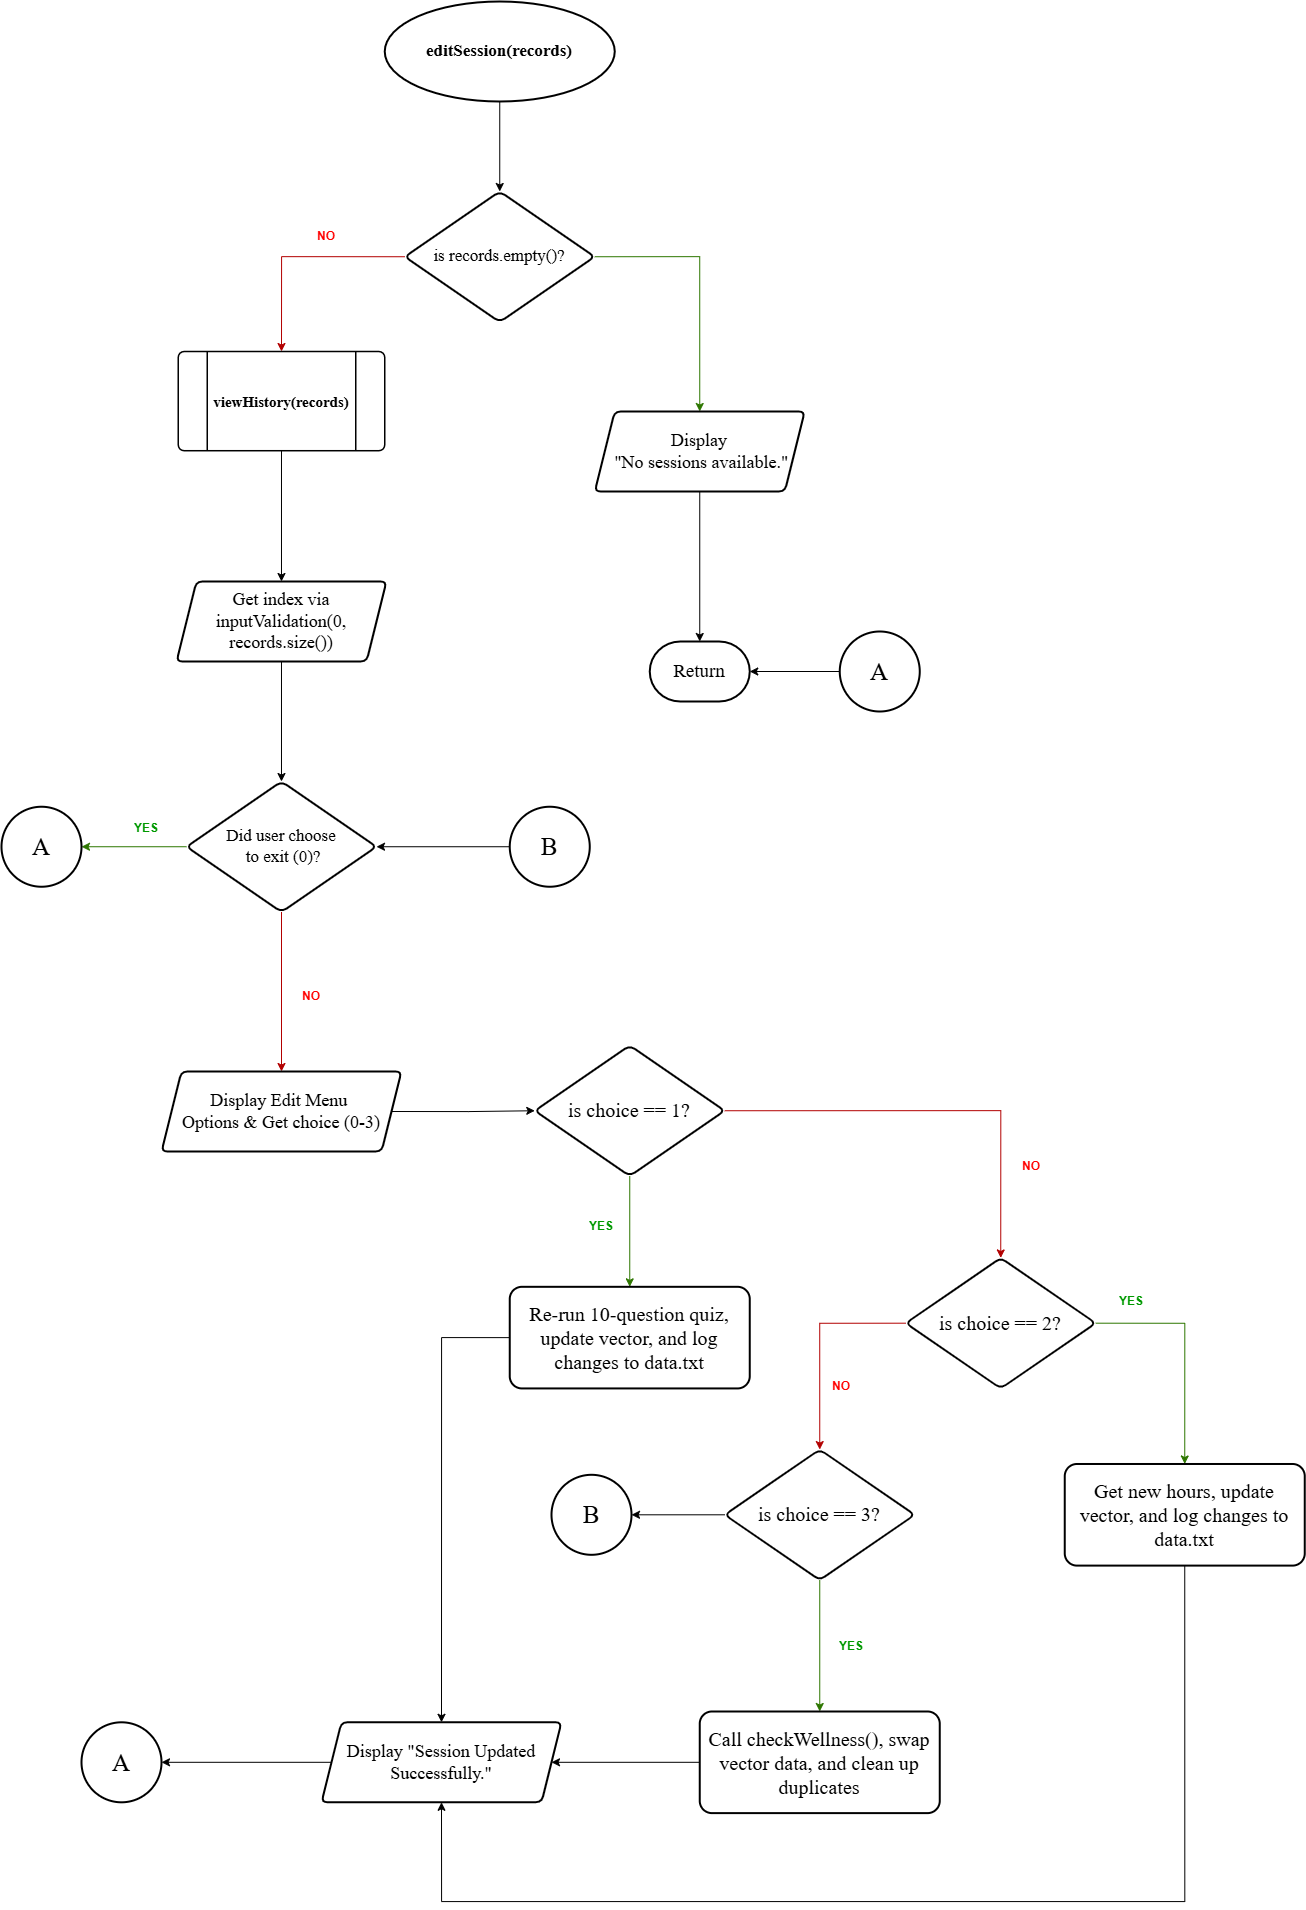

The diagram above was exported from draw.io. Its source (the exported page's mxGraphModel, read from the mxfile embedded in the PNG):
<mxGraphModel dx="1585" dy="865" grid="1" gridSize="10" guides="1" tooltips="1" connect="1" arrows="1" fold="1" page="1" pageScale="1" pageWidth="827" pageHeight="1169" math="0" shadow="0">
  <root>
    <mxCell id="0" />
    <mxCell id="1" parent="0" />
    <mxCell id="chqcNrNgI58HGfnx51oe-2" edge="1" parent="1" source="GswFB4BOTlZIm6P01SD7-1" style="edgeStyle=orthogonalEdgeStyle;rounded=0;orthogonalLoop=1;jettySize=auto;html=1;exitX=0.5;exitY=1;exitDx=0;exitDy=0;exitPerimeter=0;entryX=0.5;entryY=0;entryDx=0;entryDy=0;" target="chqcNrNgI58HGfnx51oe-1">
      <mxGeometry relative="1" as="geometry" />
    </mxCell>
    <mxCell id="GswFB4BOTlZIm6P01SD7-1" parent="1" style="strokeWidth=2;html=1;shape=mxgraph.flowchart.start_2;whiteSpace=wrap;fontSize=17;" value="&lt;b style=&quot;font-family: &amp;quot;Times New Roman&amp;quot;;&quot;&gt;editSession(records)&lt;/b&gt;" vertex="1">
      <mxGeometry height="100" width="230" x="503.25" y="220" as="geometry" />
    </mxCell>
    <mxCell id="h1YWpFGYCEQy23S_M-cf-4" edge="1" parent="1" source="chqcNrNgI58HGfnx51oe-1" style="edgeStyle=orthogonalEdgeStyle;rounded=0;orthogonalLoop=1;jettySize=auto;html=1;exitX=1;exitY=0.5;exitDx=0;exitDy=0;entryX=0.5;entryY=0;entryDx=0;entryDy=0;fillColor=#60a917;strokeColor=#2D7600;" target="h1YWpFGYCEQy23S_M-cf-1">
      <mxGeometry relative="1" as="geometry" />
    </mxCell>
    <mxCell id="tgLNVCgf-SvV1mofGCTL-3" edge="1" parent="1" source="chqcNrNgI58HGfnx51oe-1" style="edgeStyle=orthogonalEdgeStyle;rounded=0;orthogonalLoop=1;jettySize=auto;html=1;exitX=0;exitY=0.5;exitDx=0;exitDy=0;entryX=0.5;entryY=0;entryDx=0;entryDy=0;fillColor=#e51400;strokeColor=#B20000;" target="tgLNVCgf-SvV1mofGCTL-1">
      <mxGeometry relative="1" as="geometry" />
    </mxCell>
    <mxCell id="chqcNrNgI58HGfnx51oe-1" parent="1" style="rhombus;whiteSpace=wrap;html=1;strokeWidth=2;rounded=1;arcSize=12;fontSize=17;" value="&lt;font face=&quot;Times New Roman&quot;&gt;is records.empty()?&lt;/font&gt;" vertex="1">
      <mxGeometry height="130.48" width="190" x="523.25" y="410" as="geometry" />
    </mxCell>
    <mxCell id="h1YWpFGYCEQy23S_M-cf-1" parent="1" style="shape=parallelogram;perimeter=parallelogramPerimeter;whiteSpace=wrap;html=1;fixedSize=1;strokeWidth=2;rounded=1;arcSize=12;fontSize=18;" value="&lt;font face=&quot;Times New Roman&quot;&gt;&lt;span&gt;Display&lt;/span&gt;&lt;/font&gt;&lt;div&gt;&lt;font face=&quot;Times New Roman&quot;&gt;&lt;span&gt;&amp;nbsp;&quot;No sessions available.&quot;&lt;/span&gt;&lt;/font&gt;&lt;/div&gt;" vertex="1">
      <mxGeometry height="80" width="210" x="713.25" y="630" as="geometry" />
    </mxCell>
    <mxCell id="h1YWpFGYCEQy23S_M-cf-2" parent="1" style="strokeWidth=2;html=1;shape=mxgraph.flowchart.terminator;whiteSpace=wrap;" value="&lt;font face=&quot;Times New Roman&quot; style=&quot;font-size: 19px;&quot;&gt;Return&lt;/font&gt;" vertex="1">
      <mxGeometry height="60" width="100" x="768.25" y="860" as="geometry" />
    </mxCell>
    <mxCell id="h1YWpFGYCEQy23S_M-cf-3" edge="1" parent="1" source="h1YWpFGYCEQy23S_M-cf-1" style="edgeStyle=orthogonalEdgeStyle;rounded=0;orthogonalLoop=1;jettySize=auto;html=1;exitX=0.5;exitY=1;exitDx=0;exitDy=0;entryX=0.5;entryY=0;entryDx=0;entryDy=0;entryPerimeter=0;" target="h1YWpFGYCEQy23S_M-cf-2">
      <mxGeometry relative="1" as="geometry" />
    </mxCell>
    <mxCell id="tgLNVCgf-SvV1mofGCTL-5" edge="1" parent="1" source="tgLNVCgf-SvV1mofGCTL-1" style="edgeStyle=orthogonalEdgeStyle;rounded=0;orthogonalLoop=1;jettySize=auto;html=1;exitX=0.5;exitY=1;exitDx=0;exitDy=0;entryX=0.5;entryY=0;entryDx=0;entryDy=0;" target="tgLNVCgf-SvV1mofGCTL-4">
      <mxGeometry relative="1" as="geometry" />
    </mxCell>
    <mxCell id="tgLNVCgf-SvV1mofGCTL-1" parent="1" style="verticalLabelPosition=bottom;verticalAlign=top;html=1;shape=process;whiteSpace=wrap;rounded=1;size=0.14;arcSize=6;strokeWidth=1.5;" value="" vertex="1">
      <mxGeometry height="99.22" width="206.51" x="296.74" y="570" as="geometry" />
    </mxCell>
    <mxCell id="tgLNVCgf-SvV1mofGCTL-2" parent="1" style="text;html=1;whiteSpace=wrap;strokeColor=none;fillColor=none;align=center;verticalAlign=middle;rounded=0;fontSize=15;" value="&lt;font face=&quot;Times New Roman&quot;&gt;&lt;span&gt;&lt;b&gt;viewHistory(records)&lt;/b&gt;&lt;/span&gt;&lt;/font&gt;" vertex="1">
      <mxGeometry height="30" width="150" x="324.99" y="604.6100000000001" as="geometry" />
    </mxCell>
    <mxCell id="tgLNVCgf-SvV1mofGCTL-7" edge="1" parent="1" source="tgLNVCgf-SvV1mofGCTL-4" style="edgeStyle=orthogonalEdgeStyle;rounded=0;orthogonalLoop=1;jettySize=auto;html=1;exitX=0.5;exitY=1;exitDx=0;exitDy=0;" target="tgLNVCgf-SvV1mofGCTL-6">
      <mxGeometry relative="1" as="geometry" />
    </mxCell>
    <mxCell id="tgLNVCgf-SvV1mofGCTL-4" parent="1" style="shape=parallelogram;perimeter=parallelogramPerimeter;whiteSpace=wrap;html=1;fixedSize=1;strokeWidth=2;rounded=1;arcSize=12;fontSize=18;" value="&lt;font face=&quot;Times New Roman&quot;&gt;Get index via inputValidation(0, records.size())&lt;/font&gt;" vertex="1">
      <mxGeometry height="80" width="210" x="294.99" y="800" as="geometry" />
    </mxCell>
    <mxCell id="tgLNVCgf-SvV1mofGCTL-11" edge="1" parent="1" source="tgLNVCgf-SvV1mofGCTL-6" style="edgeStyle=orthogonalEdgeStyle;rounded=0;orthogonalLoop=1;jettySize=auto;html=1;exitX=0.5;exitY=1;exitDx=0;exitDy=0;entryX=0.5;entryY=0;entryDx=0;entryDy=0;fillColor=#e51400;strokeColor=#B20000;" target="tgLNVCgf-SvV1mofGCTL-10">
      <mxGeometry relative="1" as="geometry" />
    </mxCell>
    <mxCell id="pZhGqleXue3aiiMEDIbt-64" edge="1" parent="1" source="tgLNVCgf-SvV1mofGCTL-6" style="edgeStyle=orthogonalEdgeStyle;rounded=0;orthogonalLoop=1;jettySize=auto;html=1;exitX=0;exitY=0.5;exitDx=0;exitDy=0;fillColor=#60a917;strokeColor=#2D7600;" target="pZhGqleXue3aiiMEDIbt-65">
      <mxGeometry relative="1" as="geometry">
        <mxPoint x="613.25" y="1066" as="targetPoint" />
      </mxGeometry>
    </mxCell>
    <mxCell id="tgLNVCgf-SvV1mofGCTL-6" parent="1" style="rhombus;whiteSpace=wrap;html=1;strokeWidth=2;rounded=1;arcSize=12;fontSize=17;" value="&lt;font face=&quot;Times New Roman&quot;&gt;Did user choose&lt;/font&gt;&lt;div&gt;&lt;font face=&quot;Times New Roman&quot;&gt;&amp;nbsp;to exit (0)?&lt;/font&gt;&lt;/div&gt;" vertex="1">
      <mxGeometry height="130.48" width="190" x="305" y="1000" as="geometry" />
    </mxCell>
    <mxCell id="tgLNVCgf-SvV1mofGCTL-13" edge="1" parent="1" source="tgLNVCgf-SvV1mofGCTL-10" style="edgeStyle=orthogonalEdgeStyle;rounded=0;orthogonalLoop=1;jettySize=auto;html=1;exitX=1;exitY=0.5;exitDx=0;exitDy=0;entryX=0;entryY=0.5;entryDx=0;entryDy=0;" target="pZhGqleXue3aiiMEDIbt-40">
      <mxGeometry relative="1" as="geometry">
        <mxPoint x="643.25" y="1330" as="targetPoint" />
      </mxGeometry>
    </mxCell>
    <mxCell id="tgLNVCgf-SvV1mofGCTL-10" parent="1" style="shape=parallelogram;perimeter=parallelogramPerimeter;whiteSpace=wrap;html=1;fixedSize=1;strokeWidth=2;rounded=1;arcSize=12;fontSize=18;" value="&lt;font face=&quot;Times New Roman&quot;&gt;Display Edit Menu&amp;nbsp;&lt;/font&gt;&lt;div&gt;&lt;font face=&quot;Times New Roman&quot;&gt;Options &amp;amp; Get choice (0-3)&lt;/font&gt;&lt;/div&gt;" vertex="1">
      <mxGeometry height="80" width="240" x="280" y="1290" as="geometry" />
    </mxCell>
    <mxCell id="tgLNVCgf-SvV1mofGCTL-14" parent="1" style="ellipse;whiteSpace=wrap;html=1;strokeWidth=2;fontSize=25;fontFamily=Times New Roman;" value="A" vertex="1">
      <mxGeometry height="80" width="80" x="958.25" y="850" as="geometry" />
    </mxCell>
    <mxCell id="tgLNVCgf-SvV1mofGCTL-16" edge="1" parent="1" source="tgLNVCgf-SvV1mofGCTL-14" style="edgeStyle=orthogonalEdgeStyle;rounded=0;orthogonalLoop=1;jettySize=auto;html=1;exitX=0;exitY=0.5;exitDx=0;exitDy=0;entryX=1;entryY=0.5;entryDx=0;entryDy=0;entryPerimeter=0;" target="h1YWpFGYCEQy23S_M-cf-2">
      <mxGeometry relative="1" as="geometry" />
    </mxCell>
    <mxCell id="pZhGqleXue3aiiMEDIbt-43" edge="1" parent="1" source="pZhGqleXue3aiiMEDIbt-40" style="edgeStyle=orthogonalEdgeStyle;rounded=0;orthogonalLoop=1;jettySize=auto;html=1;exitX=1;exitY=0.5;exitDx=0;exitDy=0;entryX=0.5;entryY=0;entryDx=0;entryDy=0;fillColor=#e51400;strokeColor=#B20000;" target="pZhGqleXue3aiiMEDIbt-68">
      <mxGeometry relative="1" as="geometry">
        <mxPoint x="973.25" y="1329.2399999999998" as="targetPoint" />
      </mxGeometry>
    </mxCell>
    <mxCell id="pZhGqleXue3aiiMEDIbt-67" edge="1" parent="1" source="pZhGqleXue3aiiMEDIbt-40" style="edgeStyle=orthogonalEdgeStyle;rounded=0;orthogonalLoop=1;jettySize=auto;html=1;exitX=0.5;exitY=1;exitDx=0;exitDy=0;entryX=0.5;entryY=0;entryDx=0;entryDy=0;fillColor=#60a917;strokeColor=#2D7600;" target="pZhGqleXue3aiiMEDIbt-58">
      <mxGeometry relative="1" as="geometry" />
    </mxCell>
    <mxCell id="pZhGqleXue3aiiMEDIbt-40" parent="1" style="rhombus;whiteSpace=wrap;html=1;strokeWidth=2;rounded=1;arcSize=12;fontSize=17;" value="&lt;font face=&quot;Times New Roman&quot; style=&quot;font-size: 20px;&quot;&gt;is choice == 1?&lt;/font&gt;" vertex="1">
      <mxGeometry height="130.48" width="190" x="653.25" y="1264" as="geometry" />
    </mxCell>
    <mxCell id="pZhGqleXue3aiiMEDIbt-86" edge="1" parent="1" source="pZhGqleXue3aiiMEDIbt-58" style="edgeStyle=orthogonalEdgeStyle;rounded=0;orthogonalLoop=1;jettySize=auto;html=1;exitX=0;exitY=0.5;exitDx=0;exitDy=0;entryX=0.5;entryY=0;entryDx=0;entryDy=0;" target="pZhGqleXue3aiiMEDIbt-76">
      <mxGeometry relative="1" as="geometry" />
    </mxCell>
    <mxCell id="pZhGqleXue3aiiMEDIbt-58" parent="1" style="whiteSpace=wrap;html=1;strokeWidth=2;rounded=1;arcSize=12;fontFamily=Times New Roman;fontSize=20;" value="Re-run 10-question quiz, update vector, and log changes to data.txt" vertex="1">
      <mxGeometry height="101.61" width="240" x="628.25" y="1505.3200000000002" as="geometry" />
    </mxCell>
    <mxCell id="pZhGqleXue3aiiMEDIbt-65" parent="1" style="ellipse;whiteSpace=wrap;html=1;strokeWidth=2;fontSize=25;fontFamily=Times New Roman;" value="A" vertex="1">
      <mxGeometry height="80" width="80" x="120" y="1025.24" as="geometry" />
    </mxCell>
    <mxCell id="pZhGqleXue3aiiMEDIbt-71" edge="1" parent="1" source="pZhGqleXue3aiiMEDIbt-68" style="edgeStyle=orthogonalEdgeStyle;rounded=0;orthogonalLoop=1;jettySize=auto;html=1;exitX=1;exitY=0.5;exitDx=0;exitDy=0;entryX=0.5;entryY=0;entryDx=0;entryDy=0;fillColor=#60a917;strokeColor=#2D7600;" target="pZhGqleXue3aiiMEDIbt-69">
      <mxGeometry relative="1" as="geometry" />
    </mxCell>
    <mxCell id="pZhGqleXue3aiiMEDIbt-73" edge="1" parent="1" source="pZhGqleXue3aiiMEDIbt-68" style="edgeStyle=orthogonalEdgeStyle;rounded=0;orthogonalLoop=1;jettySize=auto;html=1;exitX=0;exitY=0.5;exitDx=0;exitDy=0;entryX=0.5;entryY=0;entryDx=0;entryDy=0;fillColor=#e51400;strokeColor=#B20000;" target="pZhGqleXue3aiiMEDIbt-72">
      <mxGeometry relative="1" as="geometry" />
    </mxCell>
    <mxCell id="pZhGqleXue3aiiMEDIbt-68" parent="1" style="rhombus;whiteSpace=wrap;html=1;strokeWidth=2;rounded=1;arcSize=12;fontSize=17;" value="&lt;font face=&quot;Times New Roman&quot; style=&quot;font-size: 20px;&quot;&gt;is choice == 2?&lt;/font&gt;" vertex="1">
      <mxGeometry height="130.48" width="190" x="1024.25" y="1476.45" as="geometry" />
    </mxCell>
    <mxCell id="pZhGqleXue3aiiMEDIbt-87" edge="1" parent="1" source="pZhGqleXue3aiiMEDIbt-69" style="edgeStyle=orthogonalEdgeStyle;rounded=0;orthogonalLoop=1;jettySize=auto;html=1;exitX=0.5;exitY=1;exitDx=0;exitDy=0;entryX=0.5;entryY=1;entryDx=0;entryDy=0;" target="pZhGqleXue3aiiMEDIbt-76">
      <mxGeometry relative="1" as="geometry">
        <Array as="points">
          <mxPoint x="1303" y="2120" />
          <mxPoint x="560" y="2120" />
        </Array>
      </mxGeometry>
    </mxCell>
    <mxCell id="pZhGqleXue3aiiMEDIbt-69" parent="1" style="whiteSpace=wrap;html=1;strokeWidth=2;rounded=1;arcSize=12;fontFamily=Times New Roman;fontSize=20;" value="Get new hours, update vector, and log changes to data.txt" vertex="1">
      <mxGeometry height="101.61" width="240" x="1183.25" y="1682.4900000000002" as="geometry" />
    </mxCell>
    <mxCell id="pZhGqleXue3aiiMEDIbt-75" edge="1" parent="1" source="pZhGqleXue3aiiMEDIbt-72" style="edgeStyle=orthogonalEdgeStyle;rounded=0;orthogonalLoop=1;jettySize=auto;html=1;exitX=0.5;exitY=1;exitDx=0;exitDy=0;entryX=0.5;entryY=0;entryDx=0;entryDy=0;fillColor=#60a917;strokeColor=#2D7600;" target="pZhGqleXue3aiiMEDIbt-74">
      <mxGeometry relative="1" as="geometry" />
    </mxCell>
    <mxCell id="hfFNwEMqMnYrGiU51AuZ-9" edge="1" parent="1" source="pZhGqleXue3aiiMEDIbt-72" style="edgeStyle=orthogonalEdgeStyle;rounded=0;orthogonalLoop=1;jettySize=auto;html=1;exitX=0;exitY=0.5;exitDx=0;exitDy=0;entryX=1;entryY=0.5;entryDx=0;entryDy=0;" target="hfFNwEMqMnYrGiU51AuZ-8">
      <mxGeometry relative="1" as="geometry" />
    </mxCell>
    <mxCell id="pZhGqleXue3aiiMEDIbt-72" parent="1" style="rhombus;whiteSpace=wrap;html=1;strokeWidth=2;rounded=1;arcSize=12;fontSize=17;" value="&lt;font face=&quot;Times New Roman&quot; style=&quot;font-size: 20px;&quot;&gt;is choice == 3?&lt;/font&gt;" vertex="1">
      <mxGeometry height="130.48" width="190" x="843.25" y="1668.06" as="geometry" />
    </mxCell>
    <mxCell id="pZhGqleXue3aiiMEDIbt-82" edge="1" parent="1" source="pZhGqleXue3aiiMEDIbt-74" style="edgeStyle=orthogonalEdgeStyle;rounded=0;orthogonalLoop=1;jettySize=auto;html=1;exitX=0;exitY=0.5;exitDx=0;exitDy=0;" target="pZhGqleXue3aiiMEDIbt-76">
      <mxGeometry relative="1" as="geometry" />
    </mxCell>
    <mxCell id="pZhGqleXue3aiiMEDIbt-74" parent="1" style="whiteSpace=wrap;html=1;strokeWidth=2;rounded=1;arcSize=12;fontFamily=Times New Roman;fontSize=20;" value="Call checkWellness(), swap vector data, and clean up duplicates" vertex="1">
      <mxGeometry height="101.61" width="240" x="818.25" y="1930.0000000000002" as="geometry" />
    </mxCell>
    <mxCell id="pZhGqleXue3aiiMEDIbt-83" edge="1" parent="1" source="pZhGqleXue3aiiMEDIbt-76" style="edgeStyle=orthogonalEdgeStyle;rounded=0;orthogonalLoop=1;jettySize=auto;html=1;entryX=1;entryY=0.5;entryDx=0;entryDy=0;" target="pZhGqleXue3aiiMEDIbt-78">
      <mxGeometry relative="1" as="geometry" />
    </mxCell>
    <mxCell id="pZhGqleXue3aiiMEDIbt-76" parent="1" style="shape=parallelogram;perimeter=parallelogramPerimeter;whiteSpace=wrap;html=1;fixedSize=1;strokeWidth=2;rounded=1;arcSize=12;fontSize=18;" value="&lt;font face=&quot;Times New Roman&quot;&gt;Display &quot;Session Updated Successfully.&quot;&lt;/font&gt;" vertex="1">
      <mxGeometry height="80" width="240" x="440" y="1940.8" as="geometry" />
    </mxCell>
    <mxCell id="pZhGqleXue3aiiMEDIbt-78" parent="1" style="ellipse;whiteSpace=wrap;html=1;strokeWidth=2;fontSize=25;fontFamily=Times New Roman;" value="A" vertex="1">
      <mxGeometry height="80" width="80" x="200" y="1940.8" as="geometry" />
    </mxCell>
    <mxCell id="WnTDOpp6Cn9r8rm04UZr-1" parent="1" style="text;html=1;whiteSpace=wrap;align=center;verticalAlign=middle;rounded=0;fontColor=#009900;" value="&lt;b&gt;&lt;font style=&quot;color: rgb(255, 0, 0);&quot;&gt;NO&lt;/font&gt;&lt;/b&gt;" vertex="1">
      <mxGeometry height="30" width="60" x="930" y="1590" as="geometry" />
    </mxCell>
    <mxCell id="WnTDOpp6Cn9r8rm04UZr-2" parent="1" style="text;html=1;whiteSpace=wrap;align=center;verticalAlign=middle;rounded=0;fontColor=#009900;" value="&lt;b&gt;&lt;font style=&quot;color: rgb(255, 0, 0);&quot;&gt;NO&lt;/font&gt;&lt;/b&gt;" vertex="1">
      <mxGeometry height="30" width="60" x="1120" y="1370" as="geometry" />
    </mxCell>
    <mxCell id="WnTDOpp6Cn9r8rm04UZr-3" parent="1" style="text;html=1;whiteSpace=wrap;align=center;verticalAlign=middle;rounded=0;fontColor=#009900;" value="&lt;b&gt;&lt;font style=&quot;color: rgb(255, 0, 0);&quot;&gt;NO&lt;/font&gt;&lt;/b&gt;" vertex="1">
      <mxGeometry height="30" width="60" x="400" y="1200" as="geometry" />
    </mxCell>
    <mxCell id="WnTDOpp6Cn9r8rm04UZr-4" parent="1" style="text;html=1;whiteSpace=wrap;align=center;verticalAlign=middle;rounded=0;fontColor=#009900;" value="&lt;b&gt;&lt;font style=&quot;color: rgb(255, 0, 0);&quot;&gt;NO&lt;/font&gt;&lt;/b&gt;" vertex="1">
      <mxGeometry height="30" width="60" x="414.99" y="440" as="geometry" />
    </mxCell>
    <mxCell id="hfFNwEMqMnYrGiU51AuZ-1" parent="1" style="text;html=1;whiteSpace=wrap;align=center;verticalAlign=middle;rounded=0;fontColor=#009900;" value="&lt;b&gt;YES&lt;/b&gt;" vertex="1">
      <mxGeometry height="30" width="60" x="690" y="1430" as="geometry" />
    </mxCell>
    <mxCell id="hfFNwEMqMnYrGiU51AuZ-2" parent="1" style="text;html=1;whiteSpace=wrap;align=center;verticalAlign=middle;rounded=0;fontColor=#009900;" value="&lt;b&gt;YES&lt;/b&gt;" vertex="1">
      <mxGeometry height="30" width="60" x="234.99" y="1032.24" as="geometry" />
    </mxCell>
    <mxCell id="hfFNwEMqMnYrGiU51AuZ-3" parent="1" style="text;html=1;whiteSpace=wrap;align=center;verticalAlign=middle;rounded=0;fontColor=#009900;" value="&lt;b&gt;YES&lt;/b&gt;" vertex="1">
      <mxGeometry height="30" width="60" x="1220" y="1505.32" as="geometry" />
    </mxCell>
    <mxCell id="hfFNwEMqMnYrGiU51AuZ-4" parent="1" style="text;html=1;whiteSpace=wrap;align=center;verticalAlign=middle;rounded=0;fontColor=#009900;" value="&lt;b&gt;YES&lt;/b&gt;" vertex="1">
      <mxGeometry height="30" width="60" x="940" y="1850" as="geometry" />
    </mxCell>
    <mxCell id="hfFNwEMqMnYrGiU51AuZ-7" edge="1" parent="1" source="hfFNwEMqMnYrGiU51AuZ-6" style="edgeStyle=orthogonalEdgeStyle;rounded=0;orthogonalLoop=1;jettySize=auto;html=1;exitX=0;exitY=0.5;exitDx=0;exitDy=0;entryX=1;entryY=0.5;entryDx=0;entryDy=0;" target="tgLNVCgf-SvV1mofGCTL-6">
      <mxGeometry relative="1" as="geometry">
        <mxPoint x="500" y="1064.3333333333335" as="targetPoint" />
      </mxGeometry>
    </mxCell>
    <mxCell id="hfFNwEMqMnYrGiU51AuZ-6" parent="1" style="ellipse;whiteSpace=wrap;html=1;strokeWidth=2;fontSize=25;fontFamily=Times New Roman;" value="B" vertex="1">
      <mxGeometry height="80" width="80" x="628.25" y="1025.24" as="geometry" />
    </mxCell>
    <mxCell id="hfFNwEMqMnYrGiU51AuZ-8" parent="1" style="ellipse;whiteSpace=wrap;html=1;strokeWidth=2;fontSize=25;fontFamily=Times New Roman;" value="B" vertex="1">
      <mxGeometry height="80" width="80" x="670" y="1693.3" as="geometry" />
    </mxCell>
  </root>
</mxGraphModel>